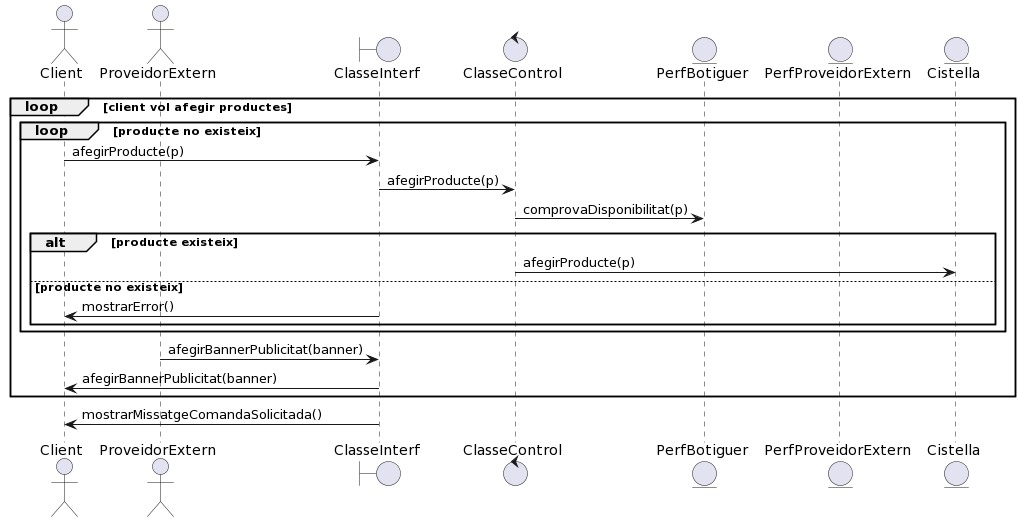

The diagram above was rendered by PlantUML. Its source (embedded in the PNG):
@startuml
' ***** Declaració d'actors i objectes. 
' ***** Els objectes poden ser comunicació (boundary), control o entity
actor Client
actor ProveidorExtern
boundary ClasseInterf
control ClasseControl
entity PerfBotiguer
entity PerfProveidorExtern
entity Cistella

loop client vol afegir productes
  loop producte no existeix
    Client -> ClasseInterf : afegirProducte(p)
    ClasseInterf -> ClasseControl : afegirProducte(p)
    ClasseControl -> PerfBotiguer : comprovaDisponibilitat(p)
    alt producte existeix
      ClasseControl -> Cistella : afegirProducte(p)
    else producte no existeix
      ClasseInterf -> Client : mostrarError()
    end
  end
  
  ProveidorExtern -> ClasseInterf : afegirBannerPublicitat(banner)
  ClasseInterf -> Client : afegirBannerPublicitat(banner)
end
ClasseInterf -> Client : mostrarMissatgeComandaSolicitada()
@enduml